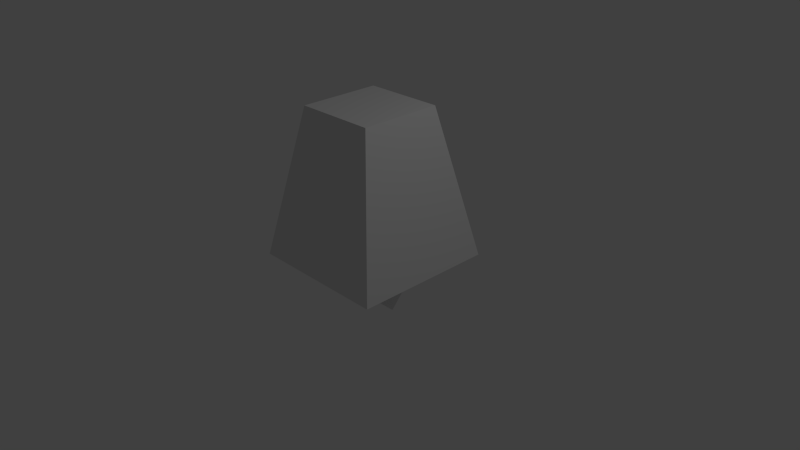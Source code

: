 # Source: guntower_s.blend  (saved by Blender 2.70.0; exported with 4.5.12 LTS)
import bpy
from mathutils import Matrix  # noqa: F401  (used for matrix-valued properties, if any)

bpy.ops.wm.read_factory_settings(use_empty=True)
scene = bpy.context.scene
scene.name = 'Scene'

# ---- collections
col_collection_1 = bpy.data.collections.new('Collection 1'); scene.collection.children.link(col_collection_1)

# ---- materials (node trees are filled in below, after node groups)
mat_material = bpy.data.materials.new('Material')
mat_material.alpha_threshold = 0.0
mat_material.use_transparent_shadow = False
mat_material.roughness = 0.5
mat_material.line_color = (0.0, 0.0, 0.0, 1.0)

# ---- material node trees

# ---- world
world_world = bpy.data.worlds.new('World'); scene.world = world_world
world_world.color = (0.05088, 0.05088, 0.05088)
world_world.use_sun_shadow = False
world_world.sun_shadow_jitter_overblur = 0.0
world_world.cycles.sampling_method = 'MANUAL'
world_world.cycles.sample_map_resolution = 256

# ---- cameras
cam_camera = bpy.data.cameras.new('Camera')
cam_camera.clip_end = 100.0
cam_camera.lens = 35.0
cam_camera.sensor_width = 32.0
cam_camera.sensor_height = 18.0
cam_camera.ortho_scale = 7.314
cam_camera.dof.focus_distance = 0.0
cam_camera.dof.aperture_fstop = 128.0

# ---- lights
light_lamp = bpy.data.lights.new('Lamp', 'POINT')
light_lamp.transmission_factor = 0.0
light_lamp.cutoff_distance = 30.0
light_lamp.energy = 100.0
light_lamp.shadow_buffer_clip_start = 1.001
light_lamp.shadow_soft_size = 0.1
light_lamp.shadow_maximum_resolution = 0.006
light_lamp.use_absolute_resolution = True
light_lamp.cycles.use_multiple_importance_sampling = False

# ---- meshes
me_cube_004 = bpy.data.meshes.new('Cube.004')
me_cube_004.from_pydata([(0.08238, -0.2574, -0.04306), (0.08238, 0.2574, -0.04306), (0.1685, 0.2574, -0.04306), (0.1685, -0.2574, -0.04306), (0.08238, -0.2574, 0.04306), (0.08238, 0.2574, 0.04306), (0.1685, 0.2574, 0.04306), (0.1685, -0.2574, 0.04306)], [], [(4, 5, 1, 0), (5, 6, 2, 1), (6, 7, 3, 2), (7, 4, 0, 3), (0, 1, 2, 3), (7, 6, 5, 4)])
me_cube_004.use_remesh_preserve_volume = False
me_cube_004.use_remesh_preserve_attributes = False
me_cube_004.use_mirror_vertex_groups = False
me_cube_004.update()
me_cube_001 = bpy.data.meshes.new('Cube.001')
me_cube_001.from_pydata([(-0.3439, -0.3563, -0.1283), (-0.3439, 0.3316, -0.1283), (0.3439, 0.3316, -0.1283), (0.3439, -0.3563, -0.1283), (-0.2403, -0.1143, 0.2189), (-0.2056, 0.1636, 0.2596), (0.2056, 0.1636, 0.2596), (0.2403, -0.1143, 0.2189)], [], [(5, 1, 0), (6, 2, 1), (6, 7, 3), (4, 0, 3), (1, 2, 3), (6, 5, 4), (4, 5, 0), (5, 6, 1), (2, 6, 3), (7, 4, 3), (0, 1, 3), (7, 6, 4)])
me_cube_001.use_remesh_preserve_volume = False
me_cube_001.use_remesh_preserve_attributes = False
me_cube_001.use_mirror_vertex_groups = False
me_cube_001.update()
me_cube_002 = bpy.data.meshes.new('Cube.002')
me_cube_002.from_pydata([(-0.1685, -0.2574, -0.04306), (-0.1685, 0.2574, -0.04306), (-0.08238, 0.2574, -0.04306), (-0.08238, -0.2574, -0.04306), (-0.1685, -0.2574, 0.04306), (-0.1685, 0.2574, 0.04306), (-0.08238, 0.2574, 0.04306), (-0.08238, -0.2574, 0.04306)], [], [(4, 5, 1, 0), (5, 6, 2, 1), (6, 7, 3, 2), (7, 4, 0, 3), (0, 1, 2, 3), (7, 6, 5, 4)])
me_cube_002.use_remesh_preserve_volume = False
me_cube_002.use_remesh_preserve_attributes = False
me_cube_002.use_mirror_vertex_groups = False
me_cube_002.update()
me_cube = bpy.data.meshes.new('Cube')
me_cube.from_pydata([(0.95, 0.95, 0.0), (0.95, -0.95, 0.0), (-0.95, -0.95, 0.0), (-0.95, 0.95, 0.0), (0.5485, 0.5485, 2.0), (0.5485, -0.5485, 2.0), (-0.5485, -0.5485, 2.0), (-0.5485, 0.5485, 2.0)], [], [(0, 1, 2, 3), (4, 7, 6, 5), (0, 4, 5, 1), (1, 5, 6, 2), (2, 6, 7, 3), (4, 0, 3, 7)])
me_cube.materials.append(mat_material)
me_cube.use_remesh_preserve_volume = False
me_cube.use_remesh_preserve_attributes = False
me_cube.use_mirror_vertex_groups = False
me_cube.update()
arm_armature = bpy.data.armatures.new('Armature')  # bones are not reproduced

# ---- objects
ob_armature = bpy.data.objects.new('Armature', arm_armature)
ob_gun_r = bpy.data.objects.new('gun_R', me_cube_004)
ob_top = bpy.data.objects.new('top', me_cube_001)
ob_gun_l = bpy.data.objects.new('gun_L', me_cube_002)
ob_base = bpy.data.objects.new('base', me_cube)
ob_lamp = bpy.data.objects.new('Lamp', light_lamp)
ob_camera = bpy.data.objects.new('Camera', cam_camera)

# ---- transforms, parenting, visibility, modifiers, constraints
ob_armature.location = (0.0, 0.0, 0.0)
ob_armature.lineart.crease_threshold = 0.0
ob_gun_r.parent = ob_armature
ob_gun_r.matrix_parent_inverse = Matrix(((1.0, 1.192e-07, -3.725e-08, -0.2052), (-1.49e-07, 1.0, 5.96e-08, -0.5891), (-2.98e-08, -1.49e-08, 1.0, -2.388), (0.0, 0.0, 0.0, 1.0)))
ob_gun_r.location = (0.01085, 0.5207, 2.385)
ob_gun_r.scale = (1.542, 1.542, 1.542)
ob_gun_r.lineart.crease_threshold = 0.0
ob_top.parent = ob_armature
ob_top.matrix_parent_inverse = Matrix(((1.0, 0.0, 0.0, -0.0), (0.0, 7.55e-08, 1.0, -2.168), (0.0, -1.0, 7.55e-08, -0.0), (0.0, 0.0, 0.0, 1.0)))
ob_top.location = (-5.939e-09, 0.01899, 2.191)
ob_top.scale = (1.542, 1.542, 1.542)
ob_top.lineart.crease_threshold = 0.0
ob_gun_l.parent = ob_armature
ob_gun_l.matrix_parent_inverse = Matrix(((1.0, -2.865e-08, -8.941e-08, 0.1803), (3.272e-08, 1.0, 1.49e-08, -0.5915), (2.725e-08, -2.98e-08, 1.0, -2.386), (0.0, 0.0, 0.0, 1.0)))
ob_gun_l.location = (0.01085, 0.5207, 2.385)
ob_gun_l.scale = (1.542, 1.542, 1.542)
ob_gun_l.lineart.crease_threshold = 0.0
ob_base.location = (0.0, 0.0, 0.0)
ob_base.lock_rotations_4d = False
ob_base.empty_display_type = 'ARROWS'
ob_base.lineart.crease_threshold = 0.0
ob_lamp.location = (4.076, 1.005, 5.904)
ob_lamp.rotation_euler = (0.6503, 0.05522, 1.866)
ob_lamp.lock_rotations_4d = False
ob_lamp.empty_display_type = 'ARROWS'
ob_lamp.color = (0.0, 0.0, 0.0, 0.0)
ob_lamp.lineart.crease_threshold = 0.0
ob_camera.location = (7.481, -6.508, 5.344)
ob_camera.rotation_euler = (1.109, 0.01082, 0.8149)
ob_camera.lock_rotations_4d = False
ob_camera.empty_display_type = 'ARROWS'
ob_camera.color = (0.0, 0.0, 0.0, 0.0)
ob_camera.display_type = 'WIRE'
ob_camera.lineart.crease_threshold = 0.0

# ---- collection membership
col_collection_1.objects.link(ob_armature)
col_collection_1.objects.link(ob_gun_r)
col_collection_1.objects.link(ob_top)
col_collection_1.objects.link(ob_gun_l)
col_collection_1.objects.link(ob_base)
col_collection_1.objects.link(ob_lamp)
col_collection_1.objects.link(ob_camera)

# ---- scene / render settings (as saved in the file)
scene.camera = ob_camera
scene.frame_start = 1; scene.frame_end = 250; scene.frame_set(1)
scene.render.engine = 'BLENDER_EEVEE_NEXT'
scene.render.resolution_percentage = 50
scene.render.dither_intensity = 0.0
scene.cycles.use_denoising = False
scene.cycles.samples = 10
scene.cycles.sampling_pattern = 'TABULATED_SOBOL'
scene.cycles.light_sampling_threshold = 0.0
scene.cycles.use_adaptive_sampling = False
scene.cycles.use_light_tree = False
scene.cycles.blur_glossy = 0.0
scene.cycles.volume_bounces = 1
scene.cycles.pixel_filter_type = 'GAUSSIAN'
scene.cycles.sample_clamp_indirect = 0.0
scene.view_settings.view_transform = 'Standard'
bpy.context.view_layer.update()
